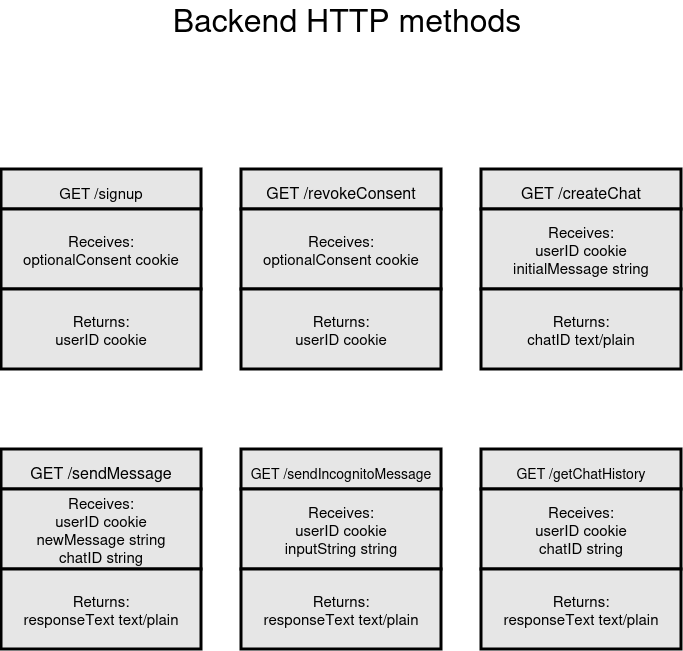

The diagram above was exported from draw.io. Its source (the exported page's mxGraphModel, read from the mxfile embedded in the PNG):
<mxGraphModel dx="1468" dy="892" grid="1" gridSize="10" guides="1" tooltips="1" connect="1" arrows="1" fold="1" page="1" pageScale="1" pageWidth="827" pageHeight="1169" math="0" shadow="0">
  <root>
    <mxCell id="0" />
    <mxCell id="1" parent="0" />
    <mxCell id="2koVdJtbBCh85IIp-lrr-1" value="&lt;font style=&quot;font-size: 15px;&quot;&gt;GET /signup&lt;font&gt;&lt;br&gt;&lt;/font&gt;&lt;/font&gt;" style="rounded=0;whiteSpace=wrap;html=1;strokeWidth=3;fontSize=24;fillColor=#E6E6E6;" vertex="1" parent="1">
      <mxGeometry x="74" y="375" width="200" height="40" as="geometry" />
    </mxCell>
    <mxCell id="2koVdJtbBCh85IIp-lrr-2" value="&lt;div&gt;Receives:&lt;/div&gt;&lt;div&gt;optionalConsent cookie&lt;br&gt;&lt;/div&gt;" style="rounded=0;whiteSpace=wrap;html=1;strokeWidth=3;fillColor=#E6E6E6;fontSize=15;" vertex="1" parent="1">
      <mxGeometry x="74" y="415" width="200" height="80" as="geometry" />
    </mxCell>
    <mxCell id="2koVdJtbBCh85IIp-lrr-5" value="&lt;div&gt;Returns:&lt;/div&gt;&lt;div&gt;userID cookie&lt;br&gt;&lt;/div&gt;" style="rounded=0;whiteSpace=wrap;html=1;strokeWidth=3;fillColor=#E6E6E6;fontSize=15;" vertex="1" parent="1">
      <mxGeometry x="74" y="495" width="200" height="80" as="geometry" />
    </mxCell>
    <mxCell id="2koVdJtbBCh85IIp-lrr-6" value="&lt;font size=&quot;3&quot;&gt;GET /revokeConsent&lt;/font&gt;" style="rounded=0;whiteSpace=wrap;html=1;strokeWidth=3;fontSize=24;fillColor=#E6E6E6;" vertex="1" parent="1">
      <mxGeometry x="314" y="375" width="200" height="40" as="geometry" />
    </mxCell>
    <mxCell id="2koVdJtbBCh85IIp-lrr-7" value="&lt;div&gt;Receives:&lt;/div&gt;&lt;div&gt;optionalConsent cookie&lt;br&gt;&lt;/div&gt;" style="rounded=0;whiteSpace=wrap;html=1;strokeWidth=3;fillColor=#E6E6E6;fontSize=15;" vertex="1" parent="1">
      <mxGeometry x="314" y="415" width="200" height="80" as="geometry" />
    </mxCell>
    <mxCell id="2koVdJtbBCh85IIp-lrr-8" value="&lt;div&gt;Returns:&lt;/div&gt;&lt;div&gt;userID cookie&lt;br&gt;&lt;/div&gt;" style="rounded=0;whiteSpace=wrap;html=1;strokeWidth=3;fillColor=#E6E6E6;fontSize=15;" vertex="1" parent="1">
      <mxGeometry x="314" y="495" width="200" height="80" as="geometry" />
    </mxCell>
    <mxCell id="2koVdJtbBCh85IIp-lrr-9" value="&lt;font size=&quot;3&quot;&gt;GET /createChat&lt;/font&gt;" style="rounded=0;whiteSpace=wrap;html=1;strokeWidth=3;fontSize=24;fillColor=#E6E6E6;" vertex="1" parent="1">
      <mxGeometry x="554" y="375" width="200" height="40" as="geometry" />
    </mxCell>
    <mxCell id="2koVdJtbBCh85IIp-lrr-10" value="&lt;div&gt;Receives:&lt;/div&gt;&lt;div&gt;userID cookie&lt;/div&gt;&lt;div&gt;initialMessage string&lt;br&gt;&lt;/div&gt;" style="rounded=0;whiteSpace=wrap;html=1;strokeWidth=3;fillColor=#E6E6E6;fontSize=15;" vertex="1" parent="1">
      <mxGeometry x="554" y="415" width="200" height="80" as="geometry" />
    </mxCell>
    <mxCell id="2koVdJtbBCh85IIp-lrr-11" value="&lt;div&gt;Returns:&lt;/div&gt;&lt;div&gt;chatID text/plain&lt;/div&gt;" style="rounded=0;whiteSpace=wrap;html=1;strokeWidth=3;fillColor=#E6E6E6;fontSize=15;" vertex="1" parent="1">
      <mxGeometry x="554" y="495" width="200" height="80" as="geometry" />
    </mxCell>
    <mxCell id="2koVdJtbBCh85IIp-lrr-12" value="&lt;font size=&quot;3&quot;&gt;GET /sendMessage&lt;/font&gt;" style="rounded=0;whiteSpace=wrap;html=1;strokeWidth=3;fontSize=24;fillColor=#E6E6E6;" vertex="1" parent="1">
      <mxGeometry x="74" y="655" width="200" height="40" as="geometry" />
    </mxCell>
    <mxCell id="2koVdJtbBCh85IIp-lrr-13" value="&lt;div&gt;Receives:&lt;/div&gt;&lt;div&gt;userID cookie&lt;/div&gt;&lt;div&gt;newMessage string&lt;/div&gt;&lt;div&gt;chatID string&lt;br&gt;&lt;/div&gt;" style="rounded=0;whiteSpace=wrap;html=1;strokeWidth=3;fillColor=#E6E6E6;fontSize=15;" vertex="1" parent="1">
      <mxGeometry x="74" y="695" width="200" height="80" as="geometry" />
    </mxCell>
    <mxCell id="2koVdJtbBCh85IIp-lrr-14" value="&lt;div&gt;Returns:&lt;/div&gt;&lt;div&gt;responseText text/plain&lt;/div&gt;" style="rounded=0;whiteSpace=wrap;html=1;strokeWidth=3;fillColor=#E6E6E6;fontSize=15;" vertex="1" parent="1">
      <mxGeometry x="74" y="775" width="200" height="80" as="geometry" />
    </mxCell>
    <mxCell id="2koVdJtbBCh85IIp-lrr-15" value="&lt;font style=&quot;font-size: 14px;&quot;&gt;GET /sendIncognitoMessage&lt;br&gt;&lt;/font&gt;" style="rounded=0;whiteSpace=wrap;html=1;strokeWidth=3;fontSize=24;fillColor=#E6E6E6;" vertex="1" parent="1">
      <mxGeometry x="314" y="655" width="200" height="40" as="geometry" />
    </mxCell>
    <mxCell id="2koVdJtbBCh85IIp-lrr-16" value="&lt;div&gt;Receives:&lt;/div&gt;&lt;div&gt;userID cookie&lt;/div&gt;&lt;div&gt;inputString string&lt;/div&gt;" style="rounded=0;whiteSpace=wrap;html=1;strokeWidth=3;fillColor=#E6E6E6;fontSize=15;" vertex="1" parent="1">
      <mxGeometry x="314" y="695" width="200" height="80" as="geometry" />
    </mxCell>
    <mxCell id="2koVdJtbBCh85IIp-lrr-17" value="&lt;div&gt;Returns:&lt;/div&gt;&lt;div&gt;responseText text/plain&lt;br&gt;&lt;/div&gt;" style="rounded=0;whiteSpace=wrap;html=1;strokeWidth=3;fillColor=#E6E6E6;fontSize=15;" vertex="1" parent="1">
      <mxGeometry x="314" y="775" width="200" height="80" as="geometry" />
    </mxCell>
    <mxCell id="2koVdJtbBCh85IIp-lrr-18" value="&lt;font style=&quot;font-size: 14px;&quot;&gt;GET /getChatHistory&lt;br&gt;&lt;/font&gt;" style="rounded=0;whiteSpace=wrap;html=1;strokeWidth=3;fontSize=24;fillColor=#E6E6E6;" vertex="1" parent="1">
      <mxGeometry x="554" y="655" width="200" height="40" as="geometry" />
    </mxCell>
    <mxCell id="2koVdJtbBCh85IIp-lrr-19" value="&lt;div&gt;Receives:&lt;/div&gt;&lt;div&gt;userID cookie&lt;/div&gt;&lt;div&gt;chatID string&lt;br&gt;&lt;/div&gt;" style="rounded=0;whiteSpace=wrap;html=1;strokeWidth=3;fillColor=#E6E6E6;fontSize=15;" vertex="1" parent="1">
      <mxGeometry x="554" y="695" width="200" height="80" as="geometry" />
    </mxCell>
    <mxCell id="2koVdJtbBCh85IIp-lrr-20" value="&lt;div&gt;Returns:&lt;/div&gt;&lt;div&gt;responseText text/plain&lt;br&gt;&lt;/div&gt;" style="rounded=0;whiteSpace=wrap;html=1;strokeWidth=3;fillColor=#E6E6E6;fontSize=15;" vertex="1" parent="1">
      <mxGeometry x="554" y="775" width="200" height="80" as="geometry" />
    </mxCell>
    <mxCell id="2koVdJtbBCh85IIp-lrr-21" value="&lt;font style=&quot;font-size: 32px;&quot;&gt;Backend HTTP methods&lt;br&gt;&lt;/font&gt;" style="text;html=1;align=center;verticalAlign=middle;whiteSpace=wrap;rounded=0;" vertex="1" parent="1">
      <mxGeometry x="240" y="210" width="360" height="30" as="geometry" />
    </mxCell>
  </root>
</mxGraphModel>